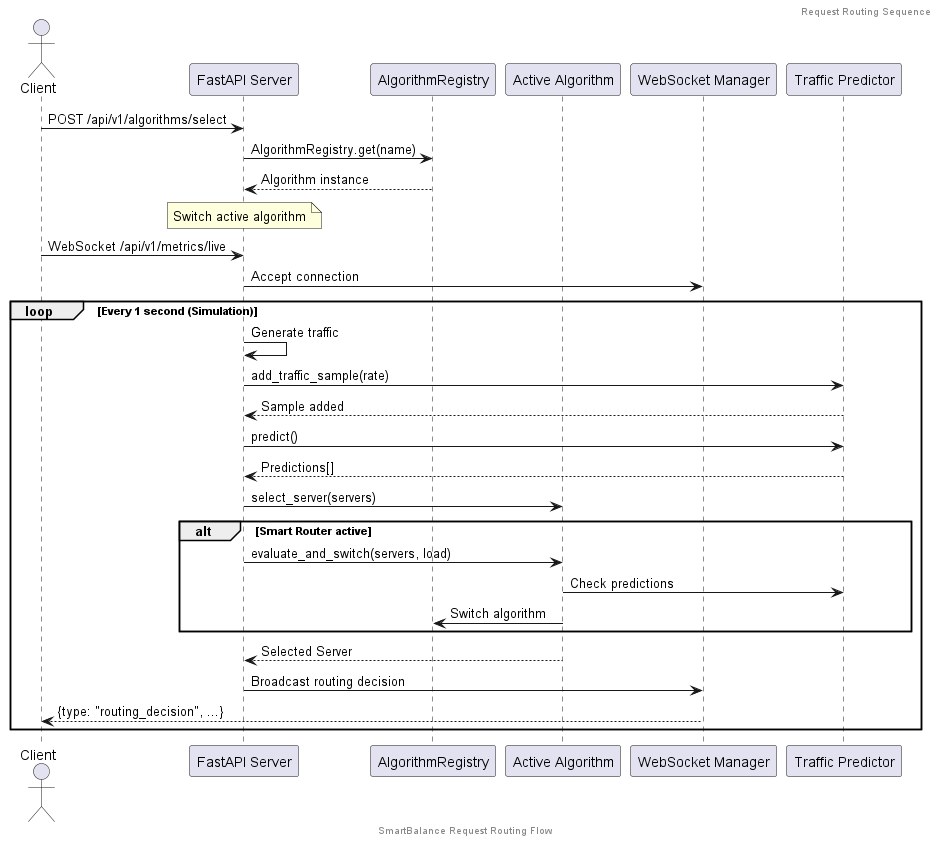

The diagram above was rendered by PlantUML. Its source (embedded in the PNG):
@startuml Request Routing Sequence
header Request Routing Sequence

actor Client as C
participant "FastAPI Server" as API
participant "AlgorithmRegistry" as REG
participant "Active Algorithm" as ALGO
participant "WebSocket Manager" as WS
participant "Traffic Predictor" as LSTM

C -> API: POST /api/v1/algorithms/select
API -> REG: AlgorithmRegistry.get(name)
REG --> API: Algorithm instance
note over API: Switch active algorithm

C -> API: WebSocket /api/v1/metrics/live
API -> WS: Accept connection

loop Every 1 second (Simulation)
    API -> API: Generate traffic
    API -> LSTM: add_traffic_sample(rate)
    LSTM --> API: Sample added

    API -> LSTM: predict()
    LSTM --> API: Predictions[]

    API -> ALGO: select_server(servers)
    alt Smart Router active
        API -> ALGO: evaluate_and_switch(servers, load)
        ALGO -> LSTM: Check predictions
        ALGO -> REG: Switch algorithm
    end

    ALGO --> API: Selected Server
    API -> WS: Broadcast routing decision
    WS --> C: {type: "routing_decision", ...}
end

footer SmartBalance Request Routing Flow
@enduml